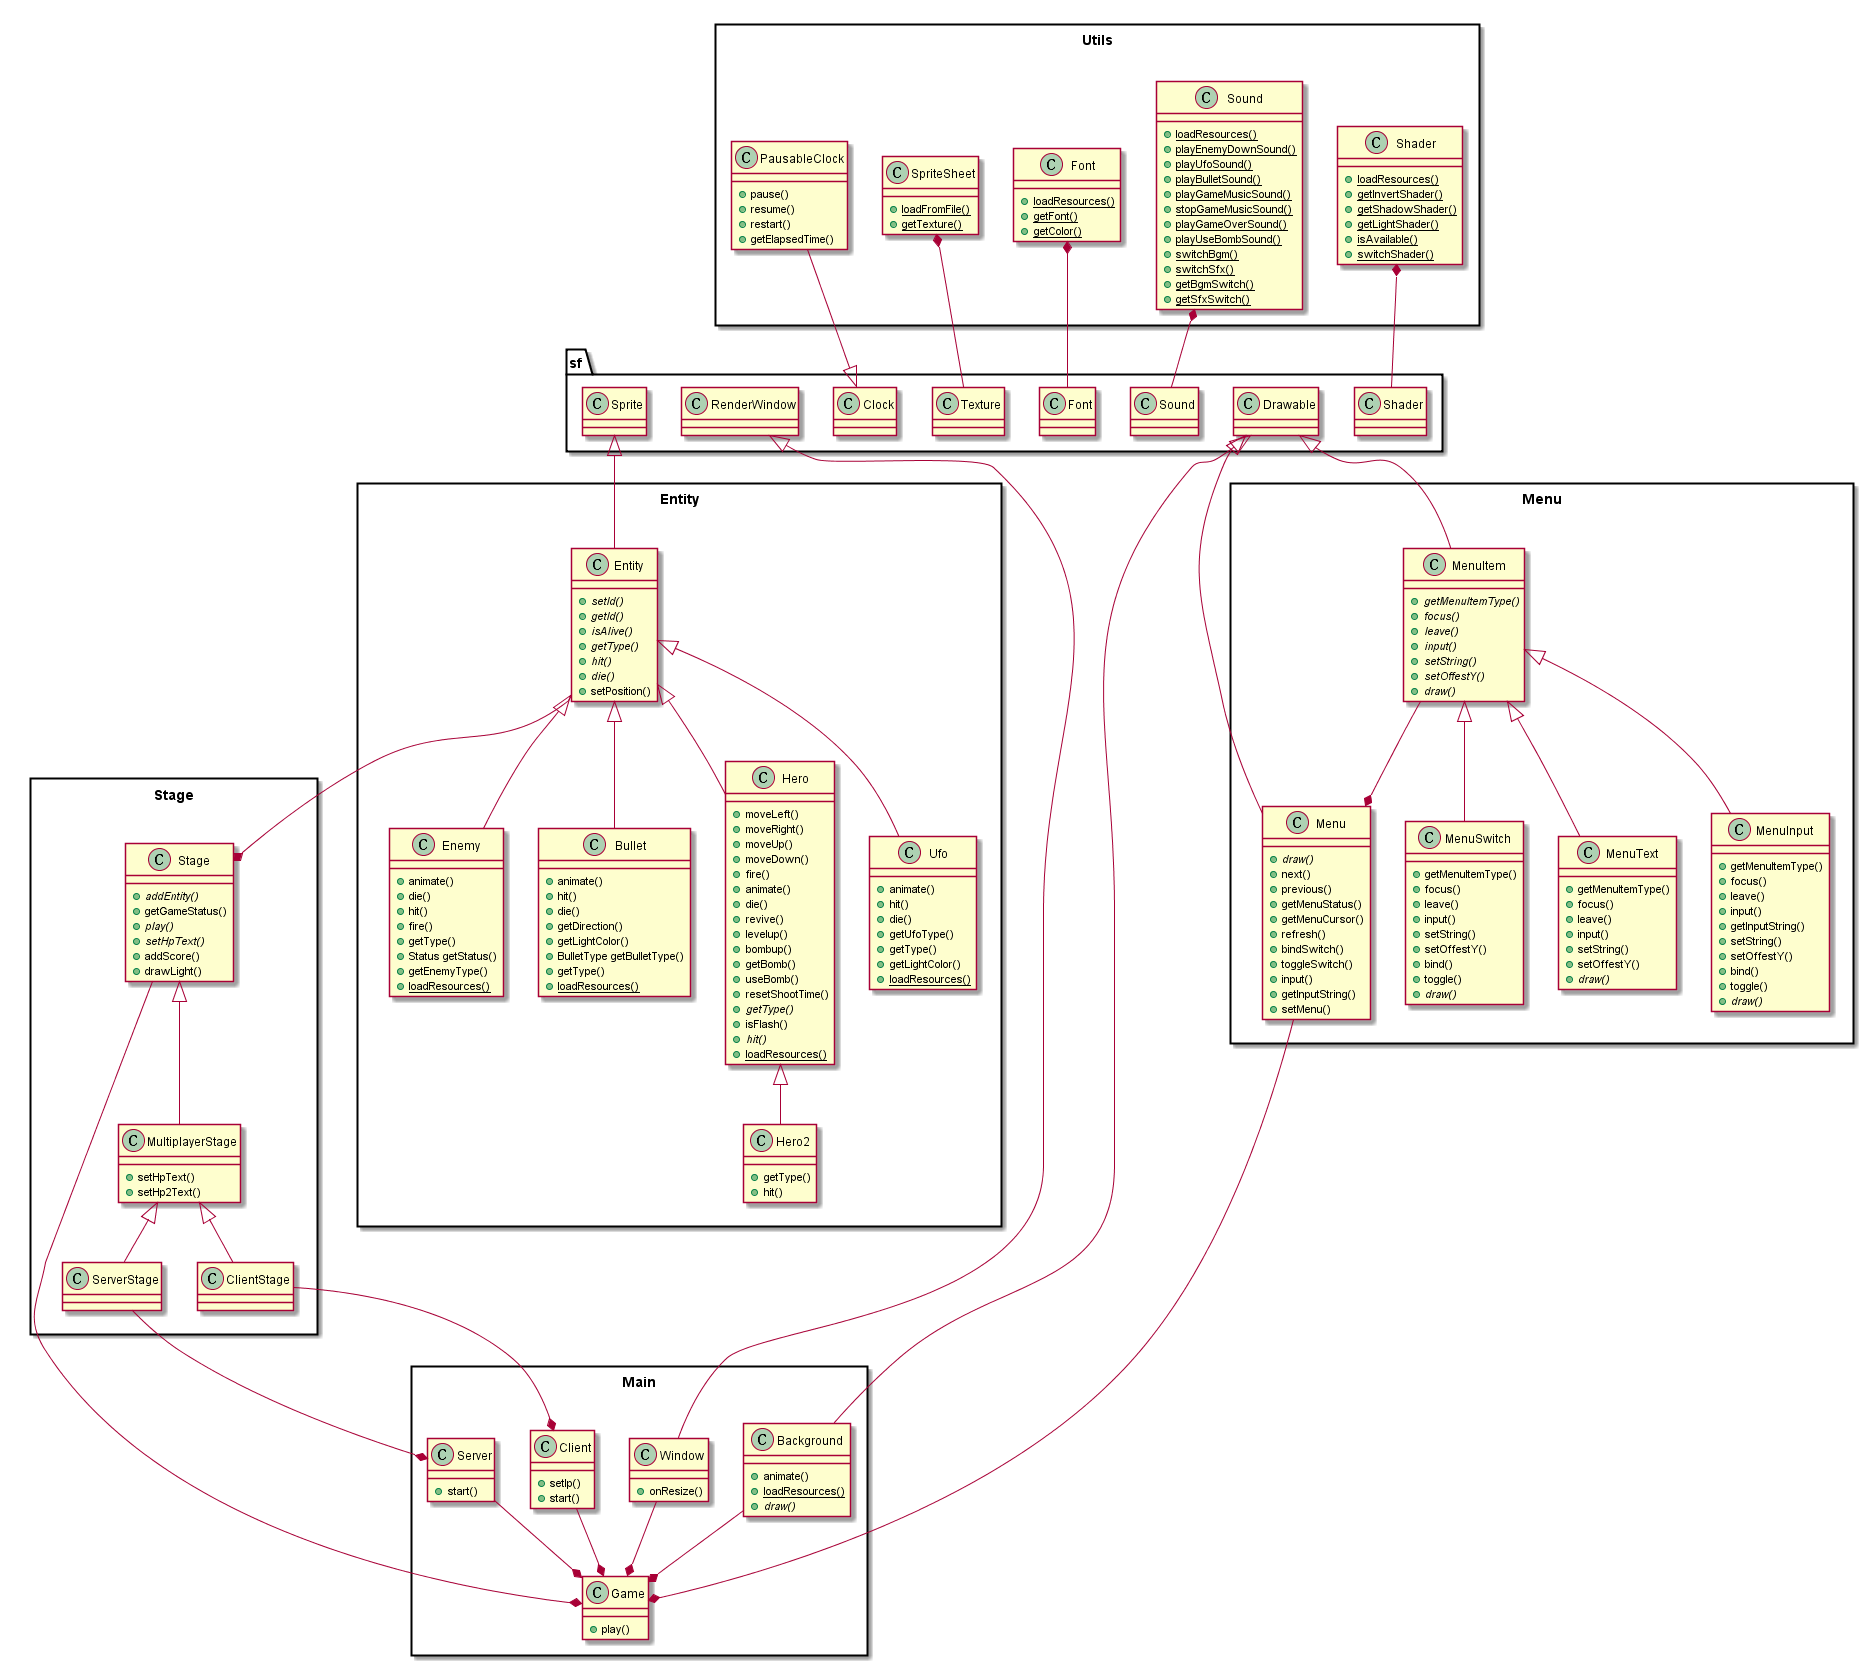

The diagram above was rendered by PlantUML. Its source (embedded in the PNG):
@startuml

package Entity <<Rect>> {
	class Entity {
		+{abstract}setId()
		+{abstract}getId()
		+{abstract}isAlive()
		+{abstract}getType()
		+{abstract}hit()
		+{abstract}die()
		+setPosition()
	}

	class Enemy {
		+animate()
		+die()
		+hit()
		+fire()
		+getType()
		+Status getStatus()
		+getEnemyType()
		+{static}loadResources()
	}

	class Bullet {
		+animate()
		+hit()
		+die()
		+getDirection()
		+getLightColor()
		+BulletType getBulletType()
		+getType()
		+{static}loadResources()
	}

	class Hero {
		+moveLeft()
		+moveRight()
		+moveUp()
		+moveDown()
		+fire()
		+animate()
		+die()
		+revive()
		+levelup()
		+bombup()
		+getBomb()
		+useBomb()
		+resetShootTime()
		+{abstract}getType()
		+isFlash()
		+{abstract}hit()
		+{static}loadResources()
	}

	class Hero2 {
		+getType()
		+hit()
	}

	class Ufo {
		+animate()
		+hit()
		+die()
		+getUfoType()
		+getType()
		+getLightColor()
		+{static}loadResources()
	}
}

package Main <<Rect>> {
	class Background {
		+animate()
		+{static}loadResources()
		+{abstract}draw()
	}
	
	class Game {
		+play()
	}

	class Server {
		+start()
	}

	class Client {
		+setIp()
		+start()
	}

	class Window {
		+onResize()
	}
}

package Menu <<Rect>> {
	class MenuItem {
		+{abstract}getMenuItemType()
		+{abstract}focus()
		+{abstract}leave()
		+{abstract}input()
		+{abstract}setString()
		+{abstract}setOffestY()
		+{abstract}draw()
	}

	class MenuInput {
		+getMenuItemType()
		+focus()
		+leave()
		+input()
		+getInputString()
		+setString()
		+setOffestY()
		+bind()
		+toggle()
		+{abstract}draw()
	}

	class MenuSwitch {
		+getMenuItemType()
		+focus()
		+leave()
		+input()
		+setString()
		+setOffestY()
		+bind()
		+toggle()
		+{abstract}draw()
	}

	class MenuText {
		+getMenuItemType()
		+focus()
		+leave()
		+input()
		+setString()
		+setOffestY()
		+{abstract}draw()
	}

	class Menu {
		+{abstract}draw()
		+next()
		+previous()
		+getMenuStatus()
		+getMenuCursor()
		+refresh()
		+bindSwitch()
		+toggleSwitch()
		+input()
		+getInputString()
		+setMenu()
	}
}

package Utils <<Rect>> {
	class Shader {
		+{static}loadResources()
		+{static}getInvertShader()
		+{static}getShadowShader()
		+{static}getLightShader()
		+{static}isAvailable()
		+{static}switchShader()
	}

	class Sound {
		+{static}loadResources()
		+{static}playEnemyDownSound()
		+{static}playUfoSound()
		+{static}playBulletSound()
		+{static}playGameMusicSound()
		+{static}stopGameMusicSound()
		+{static}playGameOverSound()
		+{static}playUseBombSound()
		+{static}switchBgm()
		+{static}switchSfx()
		+{static}getBgmSwitch()
		+{static}getSfxSwitch()
	}

	class Font {
		+{static}loadResources()
		+{static}getFont()
		+{static}getColor()
	}

	class SpriteSheet {
		+{static}loadFromFile()
		+{static}getTexture()
	}

	class PausableClock {
		+pause()
		+resume()
		+restart()
		+getElapsedTime()
	}
}

package Stage <<Rect>> {
	class Stage {
		+{abstract}addEntity()
		+getGameStatus()
		+{abstract}play()
		+{abstract}setHpText()
		+addScore()
		+drawLight()
	}

	class MultiplayerStage {
		+setHpText()
		+setHp2Text()
	}

	class ClientStage {
	}

	class ServerStage {
	}
}

namespace sf {
	class Texture
	class RenderWindow
	class Shader
	class Sound
	class Font
	class Clock
	class Sprite
	class Drawable
}

sf.Drawable <|-- Background
sf.Drawable <|-- Menu
sf.Drawable <|-- MenuItem
sf.Sprite <|-- Entity
sf.RenderWindow <|-- Window
PausableClock --|> sf.Clock
SpriteSheet *-- sf.Texture
Shader *-- sf.Shader
Sound *-- sf.Sound
Font *-- sf.Font
Background --* Game
Stage --* Game
Server --* Game
Client --* Game
Window --* Game
ServerStage --* Server
ClientStage --* Client
Entity --* Stage
Menu --* Game
MenuItem --* Menu
Entity <|-- Bullet
Entity <|-- Enemy
Entity <|-- Hero
Entity <|-- Ufo
Hero <|-- Hero2
MenuItem <|-- MenuInput
MenuItem <|-- MenuSwitch
MenuItem <|-- MenuText
Stage <|-- MultiplayerStage
MultiplayerStage <|-- ClientStage
MultiplayerStage <|-- ServerStage

@enduml